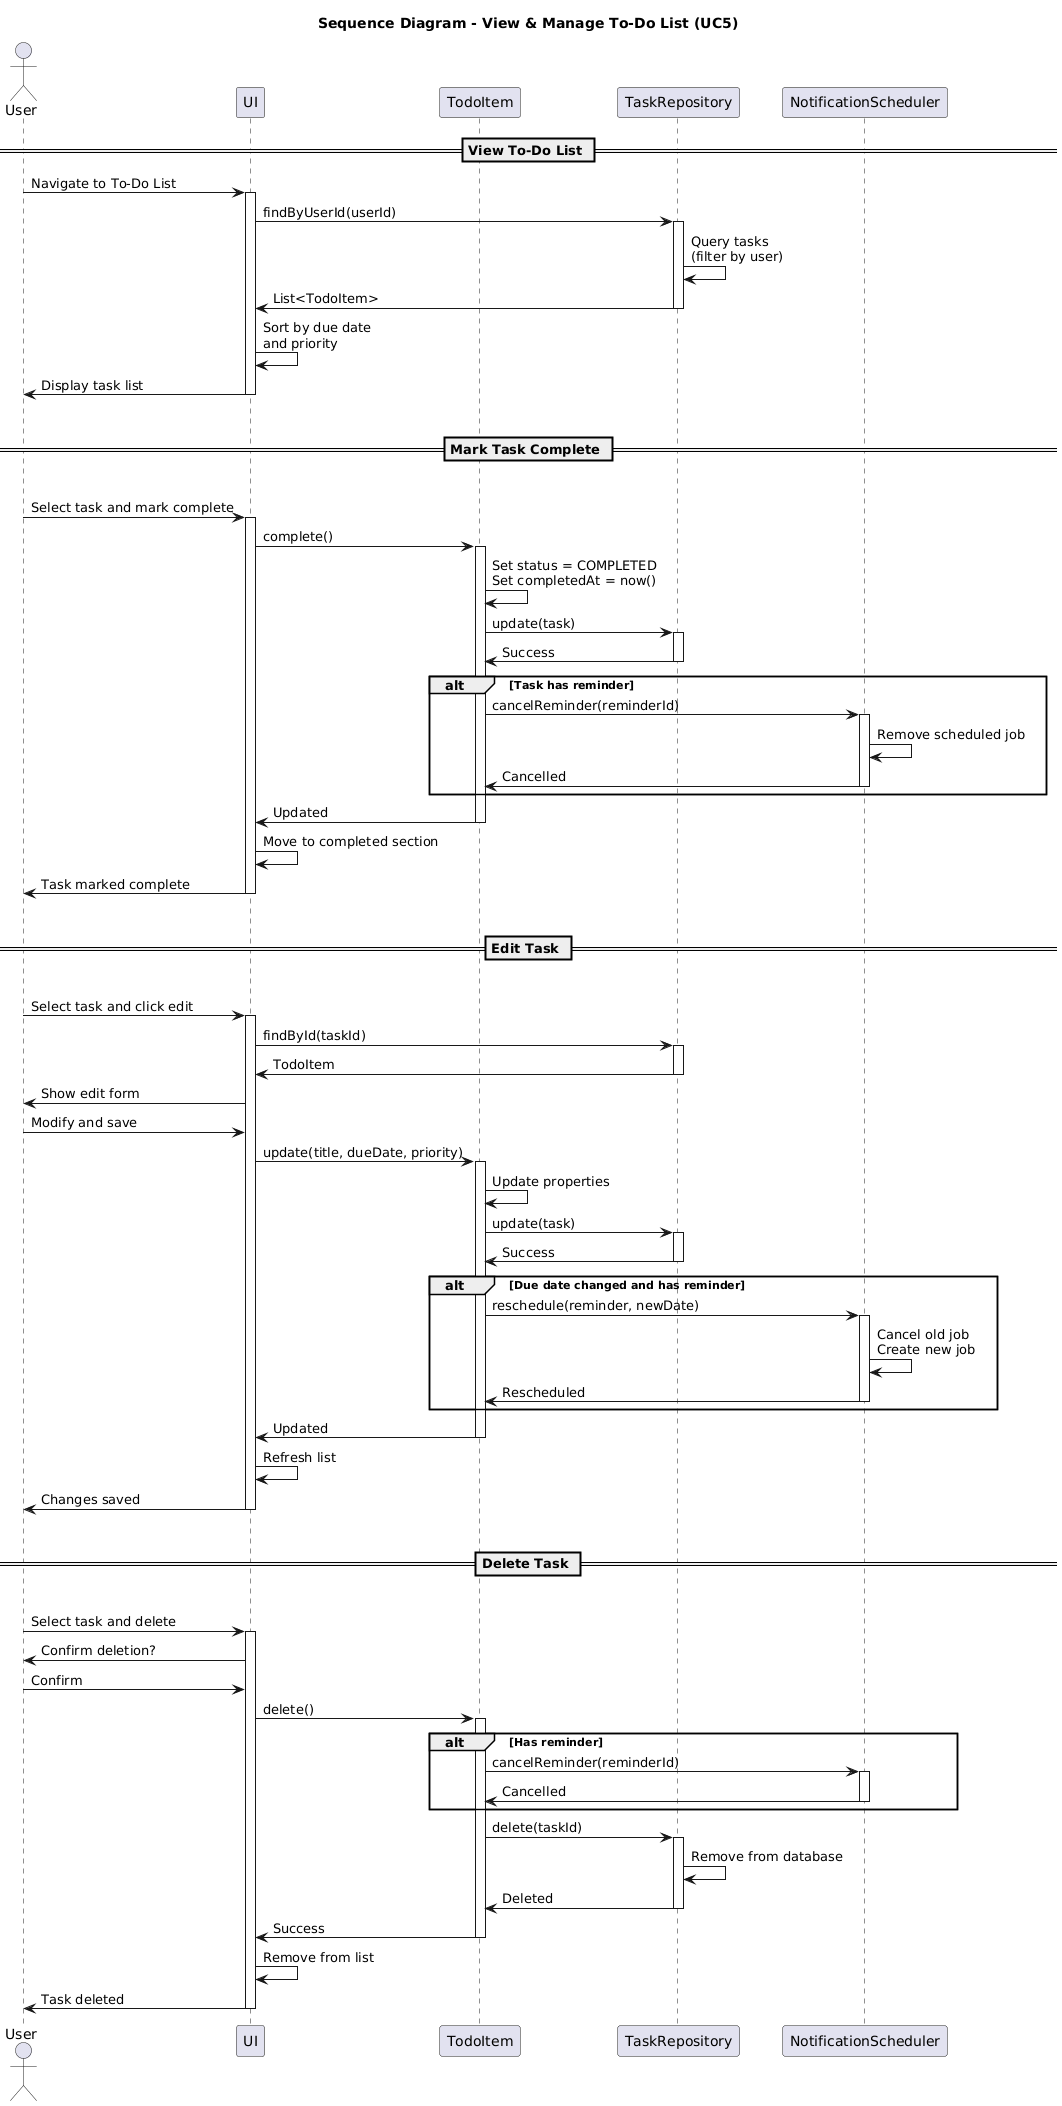

The diagram above was rendered by PlantUML. Its source (embedded in the PNG):
@startuml
title Sequence Diagram - View & Manage To-Do List (UC5)

actor User
participant UI
participant TodoItem
participant TaskRepository
participant NotificationScheduler

== View To-Do List ==

User -> UI: Navigate to To-Do List
activate UI

UI -> TaskRepository: findByUserId(userId)
activate TaskRepository
TaskRepository -> TaskRepository: Query tasks\n(filter by user)
TaskRepository -> UI: List<TodoItem>
deactivate TaskRepository

UI -> UI: Sort by due date\nand priority

UI -> User: Display task list
deactivate UI

|||
== Mark Task Complete ==
|||

User -> UI: Select task and mark complete
activate UI

UI -> TodoItem: complete()
activate TodoItem

TodoItem -> TodoItem: Set status = COMPLETED\nSet completedAt = now()

TodoItem -> TaskRepository: update(task)
activate TaskRepository
TaskRepository -> TodoItem: Success
deactivate TaskRepository

alt Task has reminder
  TodoItem -> NotificationScheduler: cancelReminder(reminderId)
  activate NotificationScheduler
  NotificationScheduler -> NotificationScheduler: Remove scheduled job
  NotificationScheduler -> TodoItem: Cancelled
  deactivate NotificationScheduler
end

TodoItem -> UI: Updated
deactivate TodoItem

UI -> UI: Move to completed section
UI -> User: Task marked complete

deactivate UI

|||
== Edit Task ==
|||

User -> UI: Select task and click edit
activate UI

UI -> TaskRepository: findById(taskId)
activate TaskRepository
TaskRepository -> UI: TodoItem
deactivate TaskRepository

UI -> User: Show edit form

User -> UI: Modify and save

UI -> TodoItem: update(title, dueDate, priority)
activate TodoItem

TodoItem -> TodoItem: Update properties

TodoItem -> TaskRepository: update(task)
activate TaskRepository
TaskRepository -> TodoItem: Success
deactivate TaskRepository

alt Due date changed and has reminder
  TodoItem -> NotificationScheduler: reschedule(reminder, newDate)
  activate NotificationScheduler
  NotificationScheduler -> NotificationScheduler: Cancel old job\nCreate new job
  NotificationScheduler -> TodoItem: Rescheduled
  deactivate NotificationScheduler
end

TodoItem -> UI: Updated
deactivate TodoItem

UI -> UI: Refresh list
UI -> User: Changes saved

deactivate UI

|||
== Delete Task ==
|||

User -> UI: Select task and delete
activate UI

UI -> User: Confirm deletion?

User -> UI: Confirm

UI -> TodoItem: delete()
activate TodoItem

alt Has reminder
  TodoItem -> NotificationScheduler: cancelReminder(reminderId)
  activate NotificationScheduler
  NotificationScheduler -> TodoItem: Cancelled
  deactivate NotificationScheduler
end

TodoItem -> TaskRepository: delete(taskId)
activate TaskRepository
TaskRepository -> TaskRepository: Remove from database
TaskRepository -> TodoItem: Deleted
deactivate TaskRepository

TodoItem -> UI: Success
deactivate TodoItem

UI -> UI: Remove from list
UI -> User: Task deleted

deactivate UI
@enduml